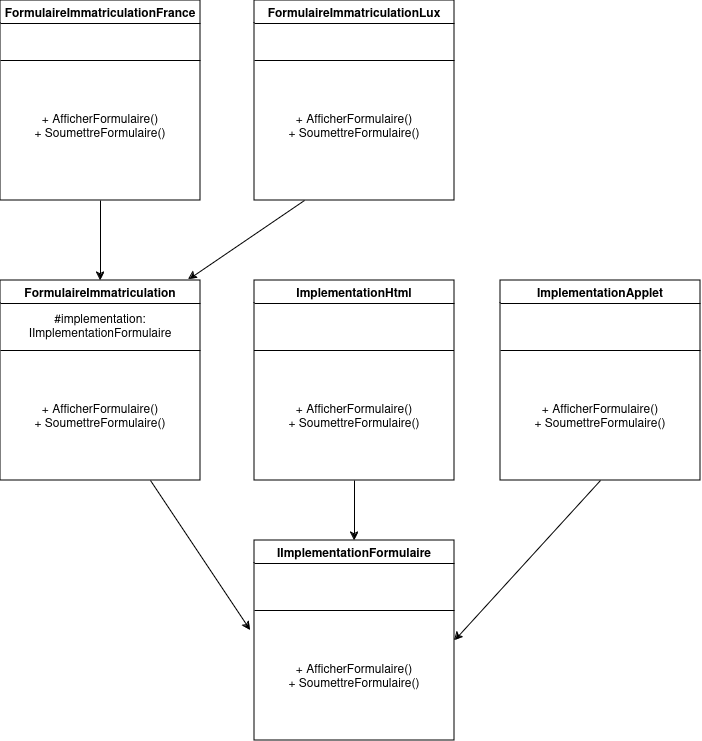

The diagram above was exported from draw.io. Its source (the exported page's mxGraphModel, read from the mxfile embedded in the PNG):
<mxGraphModel dx="1360" dy="751" grid="1" gridSize="10" guides="1" tooltips="1" connect="1" arrows="1" fold="1" page="1" pageScale="1" pageWidth="827" pageHeight="1169" math="0" shadow="0">
  <root>
    <mxCell id="0" />
    <mxCell id="1" parent="0" />
    <mxCell id="G-PNkwqqFCP7nhHpkM88-1" value="FormulaireImmatriculationFrance" style="swimlane;whiteSpace=wrap;html=1;" vertex="1" parent="1">
      <mxGeometry x="60" y="30" width="200" height="200" as="geometry" />
    </mxCell>
    <mxCell id="G-PNkwqqFCP7nhHpkM88-24" value="&lt;div&gt;+ AfficherFormulaire()&lt;/div&gt;&lt;div&gt;+ SoumettreFormulaire()&lt;br&gt;&lt;/div&gt;" style="text;html=1;align=center;verticalAlign=middle;whiteSpace=wrap;rounded=0;" vertex="1" parent="G-PNkwqqFCP7nhHpkM88-1">
      <mxGeometry x="20" y="70" width="160" height="110" as="geometry" />
    </mxCell>
    <mxCell id="G-PNkwqqFCP7nhHpkM88-2" value="" style="endArrow=none;html=1;rounded=0;" edge="1" parent="1">
      <mxGeometry width="50" height="50" relative="1" as="geometry">
        <mxPoint x="60" y="90" as="sourcePoint" />
        <mxPoint x="260" y="90" as="targetPoint" />
      </mxGeometry>
    </mxCell>
    <mxCell id="G-PNkwqqFCP7nhHpkM88-3" value="FormulaireImmatriculationLux" style="swimlane;whiteSpace=wrap;html=1;" vertex="1" parent="1">
      <mxGeometry x="314" y="30" width="200" height="200" as="geometry" />
    </mxCell>
    <mxCell id="G-PNkwqqFCP7nhHpkM88-8" value="" style="endArrow=none;html=1;rounded=0;" edge="1" parent="G-PNkwqqFCP7nhHpkM88-3">
      <mxGeometry width="50" height="50" relative="1" as="geometry">
        <mxPoint y="60" as="sourcePoint" />
        <mxPoint x="200" y="60" as="targetPoint" />
      </mxGeometry>
    </mxCell>
    <mxCell id="G-PNkwqqFCP7nhHpkM88-25" value="&lt;div&gt;+ AfficherFormulaire()&lt;/div&gt;&lt;div&gt;+ SoumettreFormulaire()&lt;br&gt;&lt;/div&gt;" style="text;html=1;align=center;verticalAlign=middle;whiteSpace=wrap;rounded=0;" vertex="1" parent="G-PNkwqqFCP7nhHpkM88-3">
      <mxGeometry x="20" y="70" width="160" height="110" as="geometry" />
    </mxCell>
    <mxCell id="G-PNkwqqFCP7nhHpkM88-4" value="FormulaireImmatriculation" style="swimlane;whiteSpace=wrap;html=1;" vertex="1" parent="1">
      <mxGeometry x="60" y="310" width="200" height="200" as="geometry" />
    </mxCell>
    <mxCell id="G-PNkwqqFCP7nhHpkM88-9" value="" style="endArrow=none;html=1;rounded=0;" edge="1" parent="G-PNkwqqFCP7nhHpkM88-4">
      <mxGeometry width="50" height="50" relative="1" as="geometry">
        <mxPoint y="70" as="sourcePoint" />
        <mxPoint x="200" y="70" as="targetPoint" />
      </mxGeometry>
    </mxCell>
    <mxCell id="G-PNkwqqFCP7nhHpkM88-23" value="&lt;div&gt;+ AfficherFormulaire()&lt;/div&gt;&lt;div&gt;+ SoumettreFormulaire()&lt;br&gt;&lt;/div&gt;" style="text;html=1;align=center;verticalAlign=middle;whiteSpace=wrap;rounded=0;" vertex="1" parent="G-PNkwqqFCP7nhHpkM88-4">
      <mxGeometry x="20" y="80" width="160" height="110" as="geometry" />
    </mxCell>
    <mxCell id="G-PNkwqqFCP7nhHpkM88-26" value="&lt;div&gt;#implementation:&lt;/div&gt;&lt;div&gt;IImplementationFormulaire&lt;/div&gt;" style="text;html=1;align=center;verticalAlign=middle;whiteSpace=wrap;rounded=0;" vertex="1" parent="G-PNkwqqFCP7nhHpkM88-4">
      <mxGeometry x="20" y="30" width="160" height="30" as="geometry" />
    </mxCell>
    <mxCell id="G-PNkwqqFCP7nhHpkM88-5" value="ImplementationHtml" style="swimlane;whiteSpace=wrap;html=1;" vertex="1" parent="1">
      <mxGeometry x="314" y="310" width="200" height="200" as="geometry" />
    </mxCell>
    <mxCell id="G-PNkwqqFCP7nhHpkM88-10" value="" style="endArrow=none;html=1;rounded=0;" edge="1" parent="G-PNkwqqFCP7nhHpkM88-5">
      <mxGeometry width="50" height="50" relative="1" as="geometry">
        <mxPoint x="-0.5" y="70" as="sourcePoint" />
        <mxPoint x="199.5" y="70" as="targetPoint" />
      </mxGeometry>
    </mxCell>
    <mxCell id="G-PNkwqqFCP7nhHpkM88-22" value="&lt;div&gt;+ AfficherFormulaire()&lt;/div&gt;&lt;div&gt;+ SoumettreFormulaire()&lt;br&gt;&lt;/div&gt;" style="text;html=1;align=center;verticalAlign=middle;whiteSpace=wrap;rounded=0;" vertex="1" parent="G-PNkwqqFCP7nhHpkM88-5">
      <mxGeometry x="20" y="80" width="160" height="110" as="geometry" />
    </mxCell>
    <mxCell id="G-PNkwqqFCP7nhHpkM88-6" value="ImplementationApplet" style="swimlane;whiteSpace=wrap;html=1;" vertex="1" parent="1">
      <mxGeometry x="560" y="310" width="200" height="200" as="geometry" />
    </mxCell>
    <mxCell id="G-PNkwqqFCP7nhHpkM88-11" value="" style="endArrow=none;html=1;rounded=0;" edge="1" parent="G-PNkwqqFCP7nhHpkM88-6">
      <mxGeometry width="50" height="50" relative="1" as="geometry">
        <mxPoint y="70" as="sourcePoint" />
        <mxPoint x="200" y="70" as="targetPoint" />
      </mxGeometry>
    </mxCell>
    <mxCell id="G-PNkwqqFCP7nhHpkM88-21" value="&lt;div&gt;+ AfficherFormulaire()&lt;/div&gt;&lt;div&gt;+ SoumettreFormulaire()&lt;br&gt;&lt;/div&gt;" style="text;html=1;align=center;verticalAlign=middle;whiteSpace=wrap;rounded=0;" vertex="1" parent="G-PNkwqqFCP7nhHpkM88-6">
      <mxGeometry x="20" y="80" width="160" height="110" as="geometry" />
    </mxCell>
    <mxCell id="G-PNkwqqFCP7nhHpkM88-7" value="IImplementationFormulaire" style="swimlane;whiteSpace=wrap;html=1;" vertex="1" parent="1">
      <mxGeometry x="314" y="570" width="200" height="200" as="geometry" />
    </mxCell>
    <mxCell id="G-PNkwqqFCP7nhHpkM88-12" value="" style="endArrow=none;html=1;rounded=0;" edge="1" parent="G-PNkwqqFCP7nhHpkM88-7">
      <mxGeometry width="50" height="50" relative="1" as="geometry">
        <mxPoint y="70" as="sourcePoint" />
        <mxPoint x="200" y="70" as="targetPoint" />
      </mxGeometry>
    </mxCell>
    <mxCell id="G-PNkwqqFCP7nhHpkM88-20" value="&lt;div&gt;+ AfficherFormulaire()&lt;/div&gt;&lt;div&gt;+ SoumettreFormulaire()&lt;br&gt;&lt;/div&gt;" style="text;html=1;align=center;verticalAlign=middle;whiteSpace=wrap;rounded=0;" vertex="1" parent="G-PNkwqqFCP7nhHpkM88-7">
      <mxGeometry x="20" y="80" width="160" height="110" as="geometry" />
    </mxCell>
    <mxCell id="G-PNkwqqFCP7nhHpkM88-13" value="" style="endArrow=classic;html=1;rounded=0;exitX=0.5;exitY=1;exitDx=0;exitDy=0;entryX=0.5;entryY=0;entryDx=0;entryDy=0;" edge="1" parent="1" source="G-PNkwqqFCP7nhHpkM88-1" target="G-PNkwqqFCP7nhHpkM88-4">
      <mxGeometry width="50" height="50" relative="1" as="geometry">
        <mxPoint x="390" y="420" as="sourcePoint" />
        <mxPoint x="440" y="370" as="targetPoint" />
      </mxGeometry>
    </mxCell>
    <mxCell id="G-PNkwqqFCP7nhHpkM88-14" value="" style="endArrow=classic;html=1;rounded=0;exitX=0.25;exitY=1;exitDx=0;exitDy=0;entryX=0.94;entryY=-0.005;entryDx=0;entryDy=0;entryPerimeter=0;" edge="1" parent="1" source="G-PNkwqqFCP7nhHpkM88-3" target="G-PNkwqqFCP7nhHpkM88-4">
      <mxGeometry width="50" height="50" relative="1" as="geometry">
        <mxPoint x="390" y="420" as="sourcePoint" />
        <mxPoint x="440" y="370" as="targetPoint" />
      </mxGeometry>
    </mxCell>
    <mxCell id="G-PNkwqqFCP7nhHpkM88-15" value="" style="endArrow=classic;html=1;rounded=0;exitX=0.75;exitY=1;exitDx=0;exitDy=0;" edge="1" parent="1" source="G-PNkwqqFCP7nhHpkM88-4">
      <mxGeometry width="50" height="50" relative="1" as="geometry">
        <mxPoint x="390" y="420" as="sourcePoint" />
        <mxPoint x="310" y="660" as="targetPoint" />
      </mxGeometry>
    </mxCell>
    <mxCell id="G-PNkwqqFCP7nhHpkM88-16" value="" style="endArrow=classic;html=1;rounded=0;exitX=0.5;exitY=1;exitDx=0;exitDy=0;entryX=0.5;entryY=0;entryDx=0;entryDy=0;" edge="1" parent="1" source="G-PNkwqqFCP7nhHpkM88-5" target="G-PNkwqqFCP7nhHpkM88-7">
      <mxGeometry width="50" height="50" relative="1" as="geometry">
        <mxPoint x="350" y="420" as="sourcePoint" />
        <mxPoint x="400" y="370" as="targetPoint" />
      </mxGeometry>
    </mxCell>
    <mxCell id="G-PNkwqqFCP7nhHpkM88-17" value="" style="endArrow=classic;html=1;rounded=0;exitX=0.5;exitY=1;exitDx=0;exitDy=0;entryX=1;entryY=0.5;entryDx=0;entryDy=0;" edge="1" parent="1" source="G-PNkwqqFCP7nhHpkM88-6" target="G-PNkwqqFCP7nhHpkM88-7">
      <mxGeometry width="50" height="50" relative="1" as="geometry">
        <mxPoint x="350" y="420" as="sourcePoint" />
        <mxPoint x="400" y="370" as="targetPoint" />
      </mxGeometry>
    </mxCell>
  </root>
</mxGraphModel>